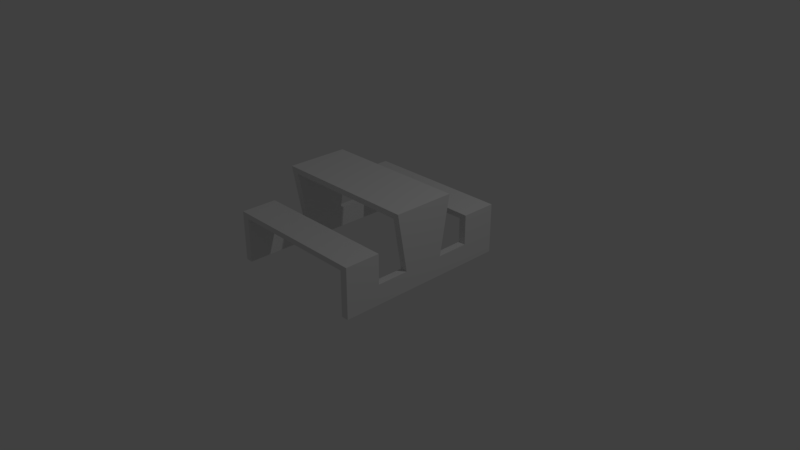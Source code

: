 # Source: table.blend  (saved by Blender 2.79.0; exported with 4.5.12 LTS)
import bpy
from mathutils import Matrix  # noqa: F401  (used for matrix-valued properties, if any)

bpy.ops.wm.read_factory_settings(use_empty=True)
scene = bpy.context.scene
scene.name = 'Scene'

# ---- collections
col_collection_1 = bpy.data.collections.new('Collection 1'); scene.collection.children.link(col_collection_1)

# ---- materials (node trees are filled in below, after node groups)
mat_material = bpy.data.materials.new('Material')
mat_material.alpha_threshold = 0.0
mat_material.use_transparent_shadow = False
mat_material.roughness = 0.5
mat_material.line_color = (0.0, 0.0, 0.0, 1.0)

# ---- material node trees

# ---- world
world_world = bpy.data.worlds.new('World'); scene.world = world_world
world_world.color = (0.05088, 0.05088, 0.05088)
world_world.use_sun_shadow = False
world_world.sun_shadow_jitter_overblur = 0.0
world_world.cycles.sampling_method = 'MANUAL'

# ---- cameras
cam_camera = bpy.data.cameras.new('Camera')
cam_camera.clip_end = 100.0
cam_camera.lens = 35.0
cam_camera.sensor_width = 32.0
cam_camera.sensor_height = 18.0
cam_camera.ortho_scale = 7.314
cam_camera.dof.focus_distance = 0.0
cam_camera.dof.aperture_fstop = 128.0

# ---- lights
light_lamp = bpy.data.lights.new('Lamp', 'POINT')
light_lamp.transmission_factor = 0.0
light_lamp.cutoff_distance = 30.0
light_lamp.energy = 100.0
light_lamp.shadow_buffer_clip_start = 1.001
light_lamp.shadow_soft_size = 0.1
light_lamp.shadow_maximum_resolution = 0.006
light_lamp.use_absolute_resolution = True

# ---- meshes
me_cube = bpy.data.meshes.new('Cube')
me_cube.from_pydata([(0.99, 1.2, -0.0179), (0.99, -1.2, -0.0179), (-0.99, -1.2, -0.0179), (-0.99, 1.2, -0.0179), (0.99, 1.2, 0.5838), (0.99, -1.2, 0.5838), (-0.99, -1.2, 0.5838), (-0.99, 1.2, 0.5838), (0.99, 0.72, -0.0179), (0.99, 0.24, -0.0179), (0.99, -0.24, -0.0179), (0.99, -0.72, -0.0179), (-0.99, -0.72, -0.0179), (-0.99, -0.24, -0.0179), (-0.99, 0.24, -0.0179), (-0.99, 0.72, -0.0179), (0.99, 0.72, 0.5838), (0.99, 0.4197, 1.042), (0.99, -0.4197, 1.042), (0.99, -0.72, 0.5838), (-0.99, -0.72, 0.5838), (-0.99, -0.4197, 1.042), (-0.99, 0.4197, 1.042), (-0.99, 0.72, 0.5838), (0.99, 1.2, 0.2528), (0.99, -1.2, 0.2528), (-0.99, -1.2, 0.2528), (-0.99, 1.2, 0.2528), (-0.99, -0.72, 0.2528), (-0.99, -0.28, 0.2528), (-0.99, 0.28, 0.2528), (-0.99, 0.72, 0.2528), (0.99, 0.72, 0.2528), (0.99, 0.28, 0.2528), (0.99, -0.28, 0.2528), (0.99, -0.72, 0.2528), (0.891, 1.2, 0.5838), (-0.891, 1.2, 0.5838), (-0.891, 0.72, 0.5838), (0.891, 0.72, 0.5838), (-0.891, 0.4197, 1.042), (0.891, 0.4197, 1.042), (-0.891, -0.4197, 1.042), (0.891, -0.4197, 1.042), (0.891, -1.2, 0.5838), (-0.891, -1.2, 0.5838), (-0.891, -0.72, 0.5838), (0.891, -0.72, 0.5838), (0.891, 1.2, -0.0179), (-0.891, 1.2, -0.0179), (0.891, -1.2, -0.0179), (-0.891, -1.2, -0.0179), (0.891, 0.72, -0.0179), (-0.891, 0.72, -0.0179), (0.891, 0.24, -0.0179), (-0.891, 0.24, -0.0179), (0.891, -0.24, -0.0179), (-0.891, -0.24, -0.0179), (0.891, -0.72, -0.0179), (-0.891, -0.72, -0.0179), (-0.891, -0.28, 0.252), (-0.891, 0.28, 0.252), (0.891, -0.28, 0.252), (0.891, 0.28, 0.252), (0.891, -0.3987, 0.9525), (0.891, 0.3987, 0.9525), (-0.891, 0.4047, 0.9552), (-0.891, -0.3987, 0.9525), (-0.891, -0.72, 0.2549), (0.891, -0.72, 0.2549), (-0.891, 0.72, 0.2549), (0.891, 0.72, 0.2549), (0.99, -1.2, 0.5838), (-0.99, -1.2, 0.5838), (0.99, -0.72, 0.5838), (-0.99, -0.72, 0.5838), (0.891, -1.2, 0.5838), (0.891, -0.72, 0.5838), (0.99, 1.2, 0.6539), (-0.99, 1.2, 0.6539), (0.99, 0.72, 0.6539), (-0.99, 0.72, 0.6539), (0.891, 1.2, 0.6539), (-0.891, 1.2, 0.6539), (-0.891, 0.72, 0.6539), (0.891, 0.72, 0.6539), (0.99, -1.2, 0.6539), (-0.99, -1.2, 0.6539), (0.99, -0.72, 0.6539), (-0.99, -0.72, 0.6539), (0.891, -1.2, 0.6539), (-0.891, -1.2, 0.6539), (-0.891, -0.72, 0.6539), (0.891, -0.72, 0.6539)], [], [(59, 51, 2, 12), (20, 6, 73, 75), (35, 19, 5, 25), (41, 40, 42, 43), (31, 23, 7, 27), (72, 74, 88, 86), (26, 6, 20, 28), (29, 21, 22, 30), (24, 4, 16, 32), (33, 17, 18, 34), (77, 46, 92, 93), (40, 22, 21, 42), (49, 53, 15, 3), (53, 55, 14, 15), (57, 59, 12, 13), (10, 34, 35, 11), (9, 33, 34, 10), (8, 32, 33, 9), (0, 24, 32, 8), (14, 30, 31, 15), (13, 29, 30, 14), (12, 28, 29, 13), (2, 26, 28, 12), (38, 39, 85, 84), (15, 31, 27, 3), (17, 41, 43, 18), (11, 35, 25, 1), (47, 46, 77), (19, 47, 77, 74), (10, 11, 58, 56), (9, 10, 56, 54), (8, 9, 54, 52), (0, 8, 52, 48), (46, 77, 76, 45), (11, 1, 50, 58), (46, 45, 51, 59, 68), (44, 47, 69, 58, 50), (41, 65, 63, 54, 56, 62, 64, 43), (41, 65, 66, 40), (65, 41, 17, 33, 63), (43, 42, 67, 64), (43, 64, 62, 34, 18), (36, 48, 52, 71, 39), (37, 38, 70, 53, 49), (47, 19, 35, 69), (28, 20, 46, 68), (31, 70, 38, 23), (36, 4, 0, 48), (3, 7, 37, 49), (2, 51, 45, 6), (44, 50, 1, 5), (39, 71, 32, 16), (52, 54, 63, 71), (58, 69, 62, 56), (34, 62, 69, 35), (32, 71, 63, 33), (31, 30, 61, 70), (29, 28, 68, 60), (16, 4, 78, 80), (46, 75, 89, 92), (23, 38, 84, 81), (45, 44, 76), (46, 20, 75), (6, 45, 73), (44, 5, 72, 76), (5, 19, 74, 72), (82, 83, 84, 85), (83, 79, 81, 84), (78, 82, 85, 80), (92, 89, 87, 91), (88, 93, 90, 86), (93, 92, 91, 90), (73, 45, 91, 87), (4, 36, 82, 78), (75, 73, 87, 89), (37, 7, 79, 83), (74, 77, 93, 88), (39, 16, 80, 85), (36, 37, 83, 82), (76, 72, 86, 90), (7, 23, 81, 79), (45, 76, 90, 91), (36, 39, 38, 37), (22, 40, 66, 61, 30), (21, 29, 60, 67, 42), (13, 14, 55, 57), (53, 70, 61, 55), (57, 60, 68, 59), (66, 40, 42, 67, 60, 57, 55, 61), (64, 67, 66, 65)])
_uv = me_cube.uv_layers.new(name='UVMap')
_uv.uv.foreach_set('vector', [0.9871, 0.9, 0.9871, 1.0, 0.9689, 1.0, 0.9689, 0.9, 0.0, 0.0, 0.0, 0.0, 0.0, 0.0, 0.0, 0.0, 0.1452, 0.1, 0.08425, 0.1, 0.08425, 0.0, 0.1452, 2.484e-08, 0.1545, 0.5206, 0.1545, 0.8919, 8.776e-08, 0.8919, 9.873e-08, 0.5206, 0.7302, 0.1, 0.6692, 0.1, 0.6692, 7.451e-08, 0.7302, 0.0, 0.5693, 0.9712, 0.5693, 0.8713, 0.5822, 0.8713, 0.5822, 0.9712, 0.7302, 0.5, 0.6692, 0.5, 0.6692, 0.4, 0.7302, 0.4, 0.7302, 0.3083, 0.585, 0.3374, 0.585, 0.1626, 0.7302, 0.1917, 0.1452, 0.5, 0.08425, 0.5, 0.08425, 0.4, 0.1452, 0.4, 0.1452, 0.3083, 4.388e-08, 0.3374, 0.0, 0.1626, 0.1452, 0.1917, 0.9877, 0.02063, 0.9877, 0.3919, 0.9749, 0.3919, 0.9749, 0.02063, 0.1545, 0.8919, 0.1545, 0.9125, 1.865e-07, 0.9125, 8.776e-08, 0.8919, 0.9871, 0.5, 0.9871, 0.6, 0.9689, 0.6, 0.9689, 0.5, 0.9871, 0.6, 0.9871, 0.7, 0.9689, 0.7, 0.9689, 0.6, 0.9871, 0.8, 0.9871, 0.9, 0.9689, 0.9, 0.9689, 0.8, 0.195, 0.2, 0.1452, 0.1917, 0.1452, 0.1, 0.195, 0.1, 0.195, 0.3, 0.1452, 0.3083, 0.1452, 0.1917, 0.195, 0.2, 0.195, 0.4, 0.1452, 0.4, 0.1452, 0.3083, 0.195, 0.3, 0.195, 0.5, 0.1452, 0.5, 0.1452, 0.4, 0.195, 0.4, 0.78, 0.2, 0.7302, 0.1917, 0.7302, 0.1, 0.78, 0.1, 0.78, 0.3, 0.7302, 0.3083, 0.7302, 0.1917, 0.78, 0.2, 0.78, 0.4, 0.7302, 0.4, 0.7302, 0.3083, 0.78, 0.3, 0.78, 0.5, 0.7302, 0.5, 0.7302, 0.4, 0.78, 0.4, 0.908, 0.5206, 0.908, 0.8919, 0.8952, 0.8919, 0.8952, 0.5206, 0.78, 0.1, 0.7302, 0.1, 0.7302, 0.0, 0.78, 0.0, 0.1545, 0.5, 0.1545, 0.5206, 9.873e-08, 0.5206, 0.0, 0.5, 0.195, 0.1, 0.1452, 0.1, 0.1452, 2.484e-08, 0.195, 7.451e-08, 0.0, 0.0, 0.0, 0.0, 0.0, 0.0, 0.0, 0.0, 0.0, 0.0, 0.0, 0.0, 0.0, 0.0, 0.9749, 0.3, 0.9749, 0.4, 0.9566, 0.4, 0.9566, 0.3, 0.9749, 0.2, 0.9749, 0.3, 0.9566, 0.3, 0.9566, 0.2, 0.9749, 0.1, 0.9749, 0.2, 0.9566, 0.2, 0.9566, 0.1, 0.9749, 2.484e-08, 0.9749, 0.1, 0.9566, 0.1, 0.9566, 0.0, 0.8683, 0.3712, 0.8683, 0.0, 0.9566, 4.967e-08, 0.9566, 0.3713, 0.9749, 0.4, 0.9749, 0.5, 0.9566, 0.5, 0.9566, 0.4, 0.4742, 0.1, 0.4742, 0.0, 0.585, 0.0, 0.585, 0.1, 0.5348, 0.1, 0.3057, 0.0, 0.3057, 0.1, 0.2452, 0.1, 0.195, 0.1, 0.195, 7.451e-08, 0.39, 0.3374, 0.3736, 0.3331, 0.2447, 0.3083, 0.195, 0.3, 0.195, 0.2, 0.2447, 0.1917, 0.3736, 0.1669, 0.39, 0.1626, 0.3008, 0.5206, 0.3174, 0.5206, 0.3168, 0.8919, 0.3008, 0.8919, 0.3174, 0.5206, 0.3008, 0.5206, 0.3008, 0.5, 0.447, 0.5, 0.4471, 0.5207, 0.1545, 0.8919, 0.1545, 0.5206, 0.171, 0.5206, 0.171, 0.8919, 0.1545, 0.8919, 0.171, 0.8919, 0.3008, 0.8919, 0.3007, 0.9125, 0.1545, 0.9125, 0.3057, 0.5, 0.195, 0.5, 0.195, 0.4, 0.2452, 0.4, 0.3057, 0.4, 0.4742, 0.5, 0.4742, 0.4, 0.5348, 0.4, 0.585, 0.4, 0.585, 0.5, 0.78, 0.4125, 0.7982, 0.4125, 0.7982, 0.4814, 0.78, 0.481, 0.8164, 0.4125, 0.8164, 0.4814, 0.7982, 0.4814, 0.7982, 0.4129, 0.9689, 0.5, 0.9685, 0.5206, 0.908, 0.5206, 0.908, 0.5, 0.6078, 0.5206, 0.6078, 0.5, 0.7185, 0.5, 0.7185, 0.5206, 0.7185, 0.9125, 0.6078, 0.9125, 0.6078, 0.8919, 0.7185, 0.8919, 0.4653, 0.8713, 0.4835, 0.8713, 0.4835, 0.9965, 0.4653, 0.9965, 0.4471, 0.9965, 0.4471, 0.8713, 0.4653, 0.8713, 0.4653, 0.9965, 0.908, 0.8919, 0.9685, 0.8919, 0.9689, 0.9125, 0.908, 0.9125, 0.195, 0.4, 0.195, 0.3, 0.2447, 0.3083, 0.2452, 0.4, 0.195, 0.1, 0.2452, 0.1, 0.2447, 0.1917, 0.195, 0.2, 0.5018, 0.9629, 0.4835, 0.9629, 0.4835, 0.8713, 0.5018, 0.8713, 0.5382, 0.8713, 0.5564, 0.8713, 0.5564, 0.9629, 0.5382, 0.9629, 0.52, 0.8713, 0.52, 0.9629, 0.5018, 0.9629, 0.5018, 0.8713, 0.52, 0.9629, 0.52, 0.8713, 0.5382, 0.8713, 0.5382, 0.9629, 0.08425, 0.4, 0.08425, 0.5, 0.07136, 0.5, 0.07136, 0.4, 0.9877, 0.3919, 0.9877, 0.4125, 0.9749, 0.4125, 0.9749, 0.3919, 0.908, 0.5, 0.908, 0.5206, 0.8952, 0.5206, 0.8952, 0.5, 0.0, 0.0, 0.0, 0.0, 0.0, 0.0, 0.0, 0.0, 0.0, 0.0, 0.0, 0.0, 0.0, 0.0, 0.0, 0.0, 0.0, 0.0, 0.0, 0.0, 0.0, 0.0, 0.0, 0.0, 0.0, 0.0, 0.0, 0.0, 0.0, 0.0, 0.0, 0.0, 0.0, 0.0, 0.8068, 0.5206, 0.8068, 0.8919, 0.7185, 0.8919, 0.7185, 0.5206, 0.8068, 0.8919, 0.8068, 0.9125, 0.7185, 0.9125, 0.7185, 0.8919, 0.8068, 0.5, 0.8068, 0.5206, 0.7185, 0.5206, 0.7185, 0.5, 0.8683, 0.3919, 0.8683, 0.4125, 0.78, 0.4125, 0.78, 0.3919, 0.8683, 0.0, 0.8683, 0.02063, 0.78, 0.02063, 0.78, 1.242e-08, 0.8683, 0.02063, 0.8683, 0.3919, 0.78, 0.3919, 0.78, 0.02063, 1.0, 0.5, 1.0, 0.5206, 0.9871, 0.5206, 0.9871, 0.5, 0.6078, 0.5, 0.6078, 0.5206, 0.595, 0.5206, 0.595, 0.5, 0.5693, 0.8713, 0.5693, 0.9712, 0.5564, 0.9712, 0.5564, 0.8713, 0.6078, 0.8919, 0.6078, 0.9125, 0.595, 0.9125, 0.595, 0.8919, 0.9877, 0.0, 0.9877, 0.02063, 0.9749, 0.02063, 0.9749, 1.229e-06, 0.908, 0.8919, 0.908, 0.9125, 0.8952, 0.9125, 0.8952, 0.8919, 0.6078, 0.5206, 0.6078, 0.8919, 0.595, 0.8919, 0.595, 0.5206, 1.0, 0.8919, 1.0, 0.9125, 0.9871, 0.9125, 0.9871, 0.8919, 0.6692, 7.451e-08, 0.6692, 0.1, 0.6563, 0.1, 0.6563, 7.451e-08, 1.0, 0.5206, 1.0, 0.8919, 0.9871, 0.8919, 0.9871, 0.5206, 0.8952, 0.8713, 0.8068, 0.8712, 0.8068, 0.5, 0.8952, 0.5, 0.3008, 0.9125, 0.3008, 0.8919, 0.3168, 0.8919, 0.4471, 0.8919, 0.447, 0.9125, 0.1545, 0.5, 0.3007, 0.5, 0.3008, 0.5206, 0.171, 0.5206, 0.1545, 0.5206, 0.9689, 0.8, 0.9689, 0.7, 0.9871, 0.7, 0.9871, 0.8, 0.585, 0.4, 0.5348, 0.4, 0.5353, 0.3083, 0.585, 0.3, 0.585, 0.2, 0.5353, 0.1917, 0.5348, 0.1, 0.585, 0.1, 0.4059, 0.3343, 0.39, 0.3374, 0.39, 0.1626, 0.4064, 0.1669, 0.5353, 0.1917, 0.585, 0.2, 0.585, 0.3, 0.5353, 0.3083, 0.4471, 0.8713, 0.4471, 0.5, 0.595, 0.5, 0.5939, 0.8713])
me_cube.materials.append(mat_material)
me_cube.use_remesh_preserve_volume = False
me_cube.use_remesh_preserve_attributes = False
me_cube.use_mirror_vertex_groups = False
me_cube.update()

# ---- objects
ob_table = bpy.data.objects.new('table', me_cube)
ob_lamp = bpy.data.objects.new('Lamp', light_lamp)
ob_camera = bpy.data.objects.new('Camera', cam_camera)

# ---- transforms, parenting, visibility, modifiers, constraints
ob_table.location = (0.0, 0.0, 0.0)
ob_table.lock_rotations_4d = False
ob_table.empty_display_type = 'ARROWS'
ob_table.lineart.crease_threshold = 0.0
ob_lamp.location = (4.076, 1.005, 5.904)
ob_lamp.rotation_euler = (0.6503, 0.05522, 1.866)
ob_lamp.lock_rotations_4d = False
ob_lamp.empty_display_type = 'ARROWS'
ob_lamp.color = (0.0, 0.0, 0.0, 0.0)
ob_lamp.lineart.crease_threshold = 0.0
ob_camera.location = (7.481, -6.508, 5.344)
ob_camera.rotation_euler = (1.109, 0.0, 0.8149)
ob_camera.lock_rotations_4d = False
ob_camera.empty_display_type = 'ARROWS'
ob_camera.color = (0.0, 0.0, 0.0, 0.0)
ob_camera.display_type = 'WIRE'
ob_camera.lineart.crease_threshold = 0.0

# ---- collection membership
col_collection_1.objects.link(ob_table)
col_collection_1.objects.link(ob_lamp)
col_collection_1.objects.link(ob_camera)

# ---- scene / render settings (as saved in the file)
scene.camera = ob_camera
scene.frame_start = 1; scene.frame_end = 250; scene.frame_set(1)
scene.render.engine = 'BLENDER_EEVEE_NEXT'
scene.render.resolution_percentage = 50
scene.render.dither_intensity = 0.0
scene.cycles.use_denoising = False
scene.cycles.samples = 128
scene.cycles.sampling_pattern = 'TABULATED_SOBOL'
scene.cycles.use_adaptive_sampling = False
scene.cycles.use_light_tree = False
scene.cycles.blur_glossy = 0.0
scene.cycles.sample_clamp_indirect = 0.0
scene.view_settings.view_transform = 'Standard'
bpy.context.view_layer.update()
